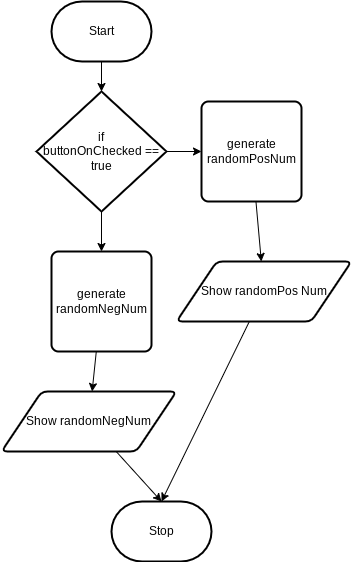

The diagram above was exported from draw.io. Its source (the exported page's mxGraphModel, read from the mxfile embedded in the PNG):
<mxGraphModel dx="934" dy="613" grid="1" gridSize="10" guides="1" tooltips="1" connect="1" arrows="1" fold="1" page="1" pageScale="1" pageWidth="850" pageHeight="1100" math="0" shadow="0">
  <root>
    <mxCell id="0" />
    <mxCell id="1" parent="0" />
    <mxCell id="11" style="edgeStyle=none;html=1;" edge="1" parent="1" source="2" target="10">
      <mxGeometry relative="1" as="geometry" />
    </mxCell>
    <mxCell id="2" value="Start" style="strokeWidth=2;html=1;shape=mxgraph.flowchart.terminator;whiteSpace=wrap;" parent="1" vertex="1">
      <mxGeometry x="300" y="260" width="100" height="60" as="geometry" />
    </mxCell>
    <mxCell id="6" value="Stop" style="strokeWidth=2;html=1;shape=mxgraph.flowchart.terminator;whiteSpace=wrap;" parent="1" vertex="1">
      <mxGeometry x="360" y="760" width="100" height="60" as="geometry" />
    </mxCell>
    <mxCell id="13" style="edgeStyle=none;html=1;entryX=0;entryY=0.5;entryDx=0;entryDy=0;" edge="1" parent="1" source="10" target="12">
      <mxGeometry relative="1" as="geometry" />
    </mxCell>
    <mxCell id="15" style="edgeStyle=none;html=1;" edge="1" parent="1" source="10" target="14">
      <mxGeometry relative="1" as="geometry" />
    </mxCell>
    <mxCell id="10" value="if&lt;br&gt;buttonOnChecked == true" style="strokeWidth=2;html=1;shape=mxgraph.flowchart.decision;whiteSpace=wrap;" vertex="1" parent="1">
      <mxGeometry x="285" y="350" width="130" height="120" as="geometry" />
    </mxCell>
    <mxCell id="17" style="edgeStyle=none;html=1;" edge="1" parent="1" source="12" target="16">
      <mxGeometry relative="1" as="geometry" />
    </mxCell>
    <mxCell id="12" value="generate randomPosNum" style="rounded=1;whiteSpace=wrap;html=1;absoluteArcSize=1;arcSize=14;strokeWidth=2;" vertex="1" parent="1">
      <mxGeometry x="450" y="360" width="100" height="100" as="geometry" />
    </mxCell>
    <mxCell id="19" style="edgeStyle=none;html=1;" edge="1" parent="1" source="14" target="18">
      <mxGeometry relative="1" as="geometry" />
    </mxCell>
    <mxCell id="14" value="generate randomNegNum" style="rounded=1;whiteSpace=wrap;html=1;absoluteArcSize=1;arcSize=14;strokeWidth=2;" vertex="1" parent="1">
      <mxGeometry x="300" y="510" width="100" height="100" as="geometry" />
    </mxCell>
    <mxCell id="22" style="edgeStyle=none;html=1;entryX=0.5;entryY=0;entryDx=0;entryDy=0;entryPerimeter=0;" edge="1" parent="1" source="16" target="6">
      <mxGeometry relative="1" as="geometry" />
    </mxCell>
    <mxCell id="16" value="Show randomPos Num" style="shape=parallelogram;html=1;strokeWidth=2;perimeter=parallelogramPerimeter;whiteSpace=wrap;rounded=1;arcSize=12;size=0.23;" vertex="1" parent="1">
      <mxGeometry x="425" y="520" width="175" height="60" as="geometry" />
    </mxCell>
    <mxCell id="23" style="edgeStyle=none;html=1;entryX=0.5;entryY=0;entryDx=0;entryDy=0;entryPerimeter=0;" edge="1" parent="1" source="18" target="6">
      <mxGeometry relative="1" as="geometry" />
    </mxCell>
    <mxCell id="18" value="Show randomNegNum" style="shape=parallelogram;html=1;strokeWidth=2;perimeter=parallelogramPerimeter;whiteSpace=wrap;rounded=1;arcSize=12;size=0.23;" vertex="1" parent="1">
      <mxGeometry x="250" y="650" width="175" height="60" as="geometry" />
    </mxCell>
  </root>
</mxGraphModel>